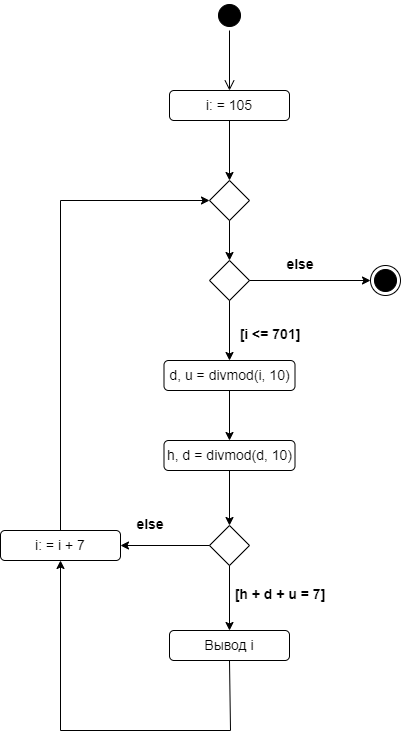

The diagram above was exported from draw.io. Its source (the exported page's mxGraphModel, read from the mxfile embedded in the PNG):
<mxGraphModel dx="1381" dy="795" grid="1" gridSize="10" guides="1" tooltips="1" connect="1" arrows="1" fold="1" page="1" pageScale="1" pageWidth="827" pageHeight="1169" math="0" shadow="0">
  <root>
    <mxCell id="0" />
    <mxCell id="1" parent="0" />
    <mxCell id="bDP1uTRWexsLVP1pRjF8-1" value="" style="ellipse;html=1;shape=startState;fillColor=#000000;strokeColor=#000000;" parent="1" vertex="1">
      <mxGeometry x="384" y="20" width="30" height="30" as="geometry" />
    </mxCell>
    <mxCell id="bDP1uTRWexsLVP1pRjF8-2" value="" style="edgeStyle=orthogonalEdgeStyle;html=1;verticalAlign=bottom;endArrow=open;endSize=8;strokeColor=#000000;rounded=0;entryX=0.5;entryY=0;entryDx=0;entryDy=0;" parent="1" source="bDP1uTRWexsLVP1pRjF8-1" target="bDP1uTRWexsLVP1pRjF8-4" edge="1">
      <mxGeometry relative="1" as="geometry">
        <mxPoint x="399" y="110" as="targetPoint" />
      </mxGeometry>
    </mxCell>
    <mxCell id="bDP1uTRWexsLVP1pRjF8-3" value="" style="ellipse;html=1;shape=endState;fillColor=#000000;strokeColor=#000000;" parent="1" vertex="1">
      <mxGeometry x="540" y="285" width="30" height="30" as="geometry" />
    </mxCell>
    <mxCell id="bDP1uTRWexsLVP1pRjF8-4" value="i: = 105" style="rounded=1;whiteSpace=wrap;html=1;strokeColor=#000000;fontSize=14;" parent="1" vertex="1">
      <mxGeometry x="339" y="110" width="120" height="30" as="geometry" />
    </mxCell>
    <mxCell id="bDP1uTRWexsLVP1pRjF8-5" value="" style="endArrow=classic;html=1;rounded=0;strokeColor=#000000;exitX=0.5;exitY=1;exitDx=0;exitDy=0;" parent="1" source="bDP1uTRWexsLVP1pRjF8-4" target="bDP1uTRWexsLVP1pRjF8-6" edge="1">
      <mxGeometry width="50" height="50" relative="1" as="geometry">
        <mxPoint x="390" y="330" as="sourcePoint" />
        <mxPoint x="400" y="210" as="targetPoint" />
      </mxGeometry>
    </mxCell>
    <mxCell id="bDP1uTRWexsLVP1pRjF8-6" value="" style="rhombus;whiteSpace=wrap;html=1;strokeColor=#000000;" parent="1" vertex="1">
      <mxGeometry x="379" y="200" width="40" height="40" as="geometry" />
    </mxCell>
    <mxCell id="bDP1uTRWexsLVP1pRjF8-7" value="" style="endArrow=classic;html=1;rounded=0;strokeColor=#000000;exitX=0.5;exitY=1;exitDx=0;exitDy=0;" parent="1" source="bDP1uTRWexsLVP1pRjF8-6" target="bDP1uTRWexsLVP1pRjF8-8" edge="1">
      <mxGeometry width="50" height="50" relative="1" as="geometry">
        <mxPoint x="390" y="330" as="sourcePoint" />
        <mxPoint x="400" y="290" as="targetPoint" />
      </mxGeometry>
    </mxCell>
    <mxCell id="bDP1uTRWexsLVP1pRjF8-8" value="" style="rhombus;whiteSpace=wrap;html=1;strokeColor=#000000;" parent="1" vertex="1">
      <mxGeometry x="379" y="280" width="40" height="40" as="geometry" />
    </mxCell>
    <mxCell id="bDP1uTRWexsLVP1pRjF8-10" value="" style="endArrow=classic;html=1;rounded=0;strokeColor=#000000;exitX=0.5;exitY=1;exitDx=0;exitDy=0;entryX=0.5;entryY=0;entryDx=0;entryDy=0;" parent="1" source="bDP1uTRWexsLVP1pRjF8-8" target="bDP1uTRWexsLVP1pRjF8-12" edge="1">
      <mxGeometry width="50" height="50" relative="1" as="geometry">
        <mxPoint x="390" y="430" as="sourcePoint" />
        <mxPoint x="400" y="390" as="targetPoint" />
      </mxGeometry>
    </mxCell>
    <mxCell id="bDP1uTRWexsLVP1pRjF8-11" value="[i &lt;= 701]" style="text;align=center;fontStyle=1;verticalAlign=middle;spacingLeft=3;spacingRight=3;strokeColor=none;rotatable=0;points=[[0,0.5],[1,0.5]];portConstraint=eastwest;fontSize=14;" parent="1" vertex="1">
      <mxGeometry x="400" y="340" width="80" height="26" as="geometry" />
    </mxCell>
    <mxCell id="bDP1uTRWexsLVP1pRjF8-12" value="d, u = divmod(i, 10)" style="rounded=1;whiteSpace=wrap;html=1;fontSize=14;strokeColor=#000000;" parent="1" vertex="1">
      <mxGeometry x="333.5" y="380" width="131" height="30" as="geometry" />
    </mxCell>
    <mxCell id="bDP1uTRWexsLVP1pRjF8-13" value="" style="endArrow=classic;html=1;rounded=0;fontSize=14;strokeColor=#000000;exitX=0.5;exitY=1;exitDx=0;exitDy=0;" parent="1" source="bDP1uTRWexsLVP1pRjF8-12" target="bDP1uTRWexsLVP1pRjF8-14" edge="1">
      <mxGeometry width="50" height="50" relative="1" as="geometry">
        <mxPoint x="390" y="330" as="sourcePoint" />
        <mxPoint x="399" y="460" as="targetPoint" />
      </mxGeometry>
    </mxCell>
    <mxCell id="bDP1uTRWexsLVP1pRjF8-14" value="h, d = divmod(d, 10)" style="rounded=1;whiteSpace=wrap;html=1;fontSize=14;strokeColor=#000000;" parent="1" vertex="1">
      <mxGeometry x="333.5" y="460" width="131" height="30" as="geometry" />
    </mxCell>
    <mxCell id="bDP1uTRWexsLVP1pRjF8-15" value="" style="rhombus;whiteSpace=wrap;html=1;fontSize=14;strokeColor=#000000;" parent="1" vertex="1">
      <mxGeometry x="379" y="545" width="40" height="40" as="geometry" />
    </mxCell>
    <mxCell id="bDP1uTRWexsLVP1pRjF8-16" value="" style="endArrow=classic;html=1;rounded=0;fontSize=14;strokeColor=#000000;exitX=0.5;exitY=1;exitDx=0;exitDy=0;entryX=0.5;entryY=0;entryDx=0;entryDy=0;" parent="1" source="bDP1uTRWexsLVP1pRjF8-15" target="bDP1uTRWexsLVP1pRjF8-19" edge="1">
      <mxGeometry width="50" height="50" relative="1" as="geometry">
        <mxPoint x="390" y="530" as="sourcePoint" />
        <mxPoint x="400" y="640" as="targetPoint" />
      </mxGeometry>
    </mxCell>
    <mxCell id="bDP1uTRWexsLVP1pRjF8-18" value="[h + d + u = 7]" style="text;align=center;fontStyle=1;verticalAlign=middle;spacingLeft=3;spacingRight=3;strokeColor=none;rotatable=0;points=[[0,0.5],[1,0.5]];portConstraint=eastwest;fontSize=14;" parent="1" vertex="1">
      <mxGeometry x="410" y="600" width="80" height="26" as="geometry" />
    </mxCell>
    <mxCell id="bDP1uTRWexsLVP1pRjF8-19" value="Вывод i" style="rounded=1;whiteSpace=wrap;html=1;fontSize=14;strokeColor=#000000;" parent="1" vertex="1">
      <mxGeometry x="339" y="650" width="120" height="30" as="geometry" />
    </mxCell>
    <mxCell id="bDP1uTRWexsLVP1pRjF8-20" value="" style="endArrow=classic;html=1;rounded=0;fontSize=14;strokeColor=#000000;exitX=0.5;exitY=1;exitDx=0;exitDy=0;entryX=0.5;entryY=0;entryDx=0;entryDy=0;" parent="1" source="bDP1uTRWexsLVP1pRjF8-14" target="bDP1uTRWexsLVP1pRjF8-15" edge="1">
      <mxGeometry width="50" height="50" relative="1" as="geometry">
        <mxPoint x="390" y="530" as="sourcePoint" />
        <mxPoint x="440" y="480" as="targetPoint" />
      </mxGeometry>
    </mxCell>
    <mxCell id="bDP1uTRWexsLVP1pRjF8-23" value="else" style="text;align=center;fontStyle=1;verticalAlign=middle;spacingLeft=3;spacingRight=3;strokeColor=none;rotatable=0;points=[[0,0.5],[1,0.5]];portConstraint=eastwest;fontSize=14;" parent="1" vertex="1">
      <mxGeometry x="430" y="270" width="80" height="26" as="geometry" />
    </mxCell>
    <mxCell id="bDP1uTRWexsLVP1pRjF8-24" value="else" style="text;align=center;fontStyle=1;verticalAlign=middle;spacingLeft=3;spacingRight=3;strokeColor=none;rotatable=0;points=[[0,0.5],[1,0.5]];portConstraint=eastwest;fontSize=14;" parent="1" vertex="1">
      <mxGeometry x="280" y="530" width="80" height="26" as="geometry" />
    </mxCell>
    <mxCell id="amwrZS_ABIqrgKxEyslE-1" value="&lt;font style=&quot;font-size: 14px;&quot;&gt;i: = i + 7&lt;/font&gt;" style="rounded=1;whiteSpace=wrap;html=1;" vertex="1" parent="1">
      <mxGeometry x="170" y="550" width="120" height="30" as="geometry" />
    </mxCell>
    <mxCell id="amwrZS_ABIqrgKxEyslE-2" value="" style="endArrow=classic;html=1;rounded=0;fontSize=14;exitX=0;exitY=0.5;exitDx=0;exitDy=0;entryX=1;entryY=0.5;entryDx=0;entryDy=0;" edge="1" parent="1" source="bDP1uTRWexsLVP1pRjF8-15" target="amwrZS_ABIqrgKxEyslE-1">
      <mxGeometry width="50" height="50" relative="1" as="geometry">
        <mxPoint x="390" y="530" as="sourcePoint" />
        <mxPoint x="440" y="480" as="targetPoint" />
      </mxGeometry>
    </mxCell>
    <mxCell id="amwrZS_ABIqrgKxEyslE-3" value="" style="endArrow=classic;html=1;rounded=0;fontSize=14;exitX=0.5;exitY=1;exitDx=0;exitDy=0;entryX=0.5;entryY=1;entryDx=0;entryDy=0;" edge="1" parent="1" source="bDP1uTRWexsLVP1pRjF8-19" target="amwrZS_ABIqrgKxEyslE-1">
      <mxGeometry width="50" height="50" relative="1" as="geometry">
        <mxPoint x="390" y="530" as="sourcePoint" />
        <mxPoint x="440" y="480" as="targetPoint" />
        <Array as="points">
          <mxPoint x="400" y="750" />
          <mxPoint x="230" y="750" />
        </Array>
      </mxGeometry>
    </mxCell>
    <mxCell id="amwrZS_ABIqrgKxEyslE-4" value="" style="endArrow=classic;html=1;rounded=0;fontSize=14;exitX=0.5;exitY=0;exitDx=0;exitDy=0;entryX=0;entryY=0.5;entryDx=0;entryDy=0;" edge="1" parent="1" source="amwrZS_ABIqrgKxEyslE-1" target="bDP1uTRWexsLVP1pRjF8-6">
      <mxGeometry width="50" height="50" relative="1" as="geometry">
        <mxPoint x="390" y="330" as="sourcePoint" />
        <mxPoint x="440" y="280" as="targetPoint" />
        <Array as="points">
          <mxPoint x="230" y="220" />
        </Array>
      </mxGeometry>
    </mxCell>
    <mxCell id="amwrZS_ABIqrgKxEyslE-5" value="" style="endArrow=classic;html=1;rounded=0;fontSize=14;exitX=1;exitY=0.5;exitDx=0;exitDy=0;entryX=0;entryY=0.5;entryDx=0;entryDy=0;" edge="1" parent="1" source="bDP1uTRWexsLVP1pRjF8-8" target="bDP1uTRWexsLVP1pRjF8-3">
      <mxGeometry width="50" height="50" relative="1" as="geometry">
        <mxPoint x="390" y="530" as="sourcePoint" />
        <mxPoint x="440" y="480" as="targetPoint" />
      </mxGeometry>
    </mxCell>
  </root>
</mxGraphModel>